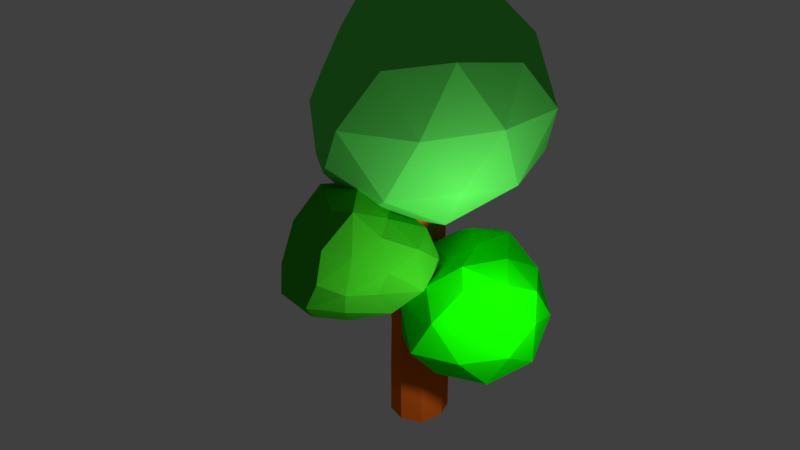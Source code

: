 # Source: Tree.blend  (saved by Blender 2.77.0; exported with 4.5.12 LTS)
import bpy
from mathutils import Matrix  # noqa: F401  (used for matrix-valued properties, if any)

bpy.ops.wm.read_factory_settings(use_empty=True)
scene = bpy.context.scene
scene.name = 'Scene'

# ---- collections
col_collection_1 = bpy.data.collections.new('Collection 1'); scene.collection.children.link(col_collection_1)

# ---- materials (node trees are filled in below, after node groups)
mat_material_003 = bpy.data.materials.new('Material.003')
mat_material_003.alpha_threshold = 0.0
mat_material_003.use_transparent_shadow = False
mat_material_003.diffuse_color = (0.11, 0.8, 0.1033, 1.0)
mat_material_003.roughness = 0.5
mat_material_006 = bpy.data.materials.new('Material.006')
mat_material_006.alpha_threshold = 0.0
mat_material_006.use_transparent_shadow = False
mat_material_006.diffuse_color = (0.07776, 0.8, 0.02132, 1.0)
mat_material_006.roughness = 0.5
mat_material_004 = bpy.data.materials.new('Material.004')
mat_material_004.alpha_threshold = 0.0
mat_material_004.use_transparent_shadow = False
mat_material_004.diffuse_color = (0.004108, 0.8, 0.0, 1.0)
mat_material_004.roughness = 0.5
mat_material_005 = bpy.data.materials.new('Material.005')
mat_material_005.alpha_threshold = 0.0
mat_material_005.use_transparent_shadow = False
mat_material_005.diffuse_color = (0.04003, 0.4672, 0.01299, 1.0)
mat_material_005.roughness = 0.5
mat_material_002 = bpy.data.materials.new('Material.002')
mat_material_002.alpha_threshold = 0.0
mat_material_002.use_transparent_shadow = False
mat_material_002.diffuse_color = (0.8, 0.1424, 0.01082, 1.0)
mat_material_002.roughness = 0.5

# ---- material node trees

# ---- world
world_world = bpy.data.worlds.new('World'); scene.world = world_world
world_world.color = (0.05088, 0.05088, 0.05088)
world_world.use_sun_shadow = False
world_world.sun_shadow_jitter_overblur = 0.0
world_world.cycles.sampling_method = 'MANUAL'

# ---- lights
light_lamp = bpy.data.lights.new('Lamp', 'POINT')
light_lamp.transmission_factor = 0.0
light_lamp.cutoff_distance = 30.0
light_lamp.energy = 100.0
light_lamp.shadow_buffer_clip_start = 1.001
light_lamp.shadow_soft_size = 0.1
light_lamp.shadow_maximum_resolution = 0.006
light_lamp.use_absolute_resolution = True

# ---- meshes
me_icosphere_003 = bpy.data.meshes.new('Icosphere.003')
me_icosphere_003.from_pydata([(0.0, 0.0, -1.0), (0.711, -0.5275, -0.4329), (-0.2764, -0.8506, -0.4472), (-0.8944, 0.0, -0.4472), (-0.2524, 0.8213, -0.3961), (0.7235, 0.5257, -0.4472), (0.2762, -0.8508, 0.4471), (-0.6743, -0.2011, 0.4112), (-0.7122, 0.535, 0.4631), (0.3114, 0.6347, 0.4678), (0.848, -0.02796, 0.4159), (-0.03163, -0.02454, 0.9573), (-0.1625, -0.5, -0.8507), (0.4253, -0.309, -0.8507), (0.2629, -0.809, -0.5257), (0.8411, -0.001328, -0.5149), (0.4254, 0.309, -0.8506), (-0.5257, -5.849e-05, -0.8505), (-0.6881, -0.4993, -0.5258), (-0.1522, 0.4874, -0.8287), (-0.6779, 0.4874, -0.5038), (0.2732, 0.7957, -0.5037), (0.9214, -0.3133, 0.0329), (0.9415, 0.307, 0.01084), (9.867e-05, -0.9993, -7.21e-05), (0.5782, -0.8103, 0.01088), (-0.9299, -0.1693, -0.01549), (-0.5666, -0.6693, -0.01549), (-0.5689, 0.8025, 0.0337), (-0.9509, 0.3096, 3.357e-05), (0.5978, 0.7145, 0.002161), (0.02935, 0.891, 0.03508), (0.6539, -0.5205, 0.5032), (-0.2417, -0.6693, 0.5102), (-0.8283, 0.1406, 0.5118), (-0.2257, 0.7295, 0.5648), (0.6748, 0.3805, 0.4955), (0.1385, -0.518, 0.818), (0.4522, -0.05752, 0.7512), (-0.4048, -0.1698, 0.8343), (-0.4165, 0.3163, 0.8626), (0.1576, 0.3897, 0.8325)], [], [(0, 13, 12), (1, 13, 15), (0, 12, 17), (0, 17, 19), (0, 19, 16), (1, 15, 22), (2, 14, 24), (3, 18, 26), (4, 20, 28), (5, 21, 30), (1, 22, 25), (2, 24, 27), (3, 26, 29), (4, 28, 31), (5, 30, 23), (6, 32, 37), (7, 33, 39), (8, 34, 40), (9, 35, 41), (10, 36, 38), (38, 41, 11), (38, 36, 41), (36, 9, 41), (41, 40, 11), (41, 35, 40), (35, 8, 40), (40, 39, 11), (40, 34, 39), (34, 7, 39), (39, 37, 11), (39, 33, 37), (33, 6, 37), (37, 38, 11), (37, 32, 38), (32, 10, 38), (23, 36, 10), (23, 30, 36), (30, 9, 36), (31, 35, 9), (31, 28, 35), (28, 8, 35), (29, 34, 8), (29, 26, 34), (26, 7, 34), (27, 33, 7), (27, 24, 33), (24, 6, 33), (25, 32, 6), (25, 22, 32), (22, 10, 32), (30, 31, 9), (30, 21, 31), (21, 4, 31), (28, 29, 8), (28, 20, 29), (20, 3, 29), (26, 27, 7), (26, 18, 27), (18, 2, 27), (24, 25, 6), (24, 14, 25), (14, 1, 25), (22, 23, 10), (22, 15, 23), (15, 5, 23), (16, 21, 5), (16, 19, 21), (19, 4, 21), (19, 20, 4), (19, 17, 20), (17, 3, 20), (17, 18, 3), (17, 12, 18), (12, 2, 18), (15, 16, 5), (15, 13, 16), (13, 0, 16), (12, 14, 2), (12, 13, 14), (13, 1, 14)])
me_icosphere_003.polygons.foreach_set('material_index', [1, 1, 1, 1, 1, 1, 1, 1, 1, 1, 1, 1, 1, 1, 1, 1, 1, 1, 1, 1, 1, 1, 1, 1, 1, 1, 1, 1, 1, 1, 1, 1, 1, 1, 1, 1, 1, 1, 1, 1, 1, 1, 1, 1, 1, 1, 1, 1, 1, 1, 1, 1, 1, 1, 1, 1, 1, 1, 1, 1, 1, 1, 1, 1, 1, 1, 1, 1, 1, 1, 1, 1, 1, 1, 1, 1, 1, 1, 1, 1])
me_icosphere_003.materials.append(mat_material_003)
me_icosphere_003.materials.append(mat_material_006)
me_icosphere_003.use_remesh_preserve_volume = False
me_icosphere_003.use_remesh_preserve_attributes = False
me_icosphere_003.use_mirror_vertex_groups = False
me_icosphere_003.update()
me_icosphere_002 = bpy.data.meshes.new('Icosphere.002')
me_icosphere_002.from_pydata([(0.0, 0.0, -1.0), (0.7248, -0.3228, -0.348), (-0.3348, -0.8539, -0.5987), (-0.5825, -0.03229, -0.2505), (-0.2544, 0.814, -0.3934), (0.6909, 0.4029, -0.4021), (0.2996, -0.6437, 0.516), (-0.588, -0.2254, 0.191), (-0.6996, 0.5304, 0.4254), (0.2267, 0.4451, 0.4039), (0.8433, -0.02394, 0.428), (0.01612, -0.1239, 0.7009), (-0.1852, -0.5045, -0.9104), (0.4255, -0.3062, -0.8495), (0.2541, -0.6556, -0.5114), (0.8384, -0.007225, -0.5084), (0.4239, 0.3033, -0.8485), (-0.4051, -0.01498, -0.752), (-0.5948, -0.5169, -0.5029), (-0.1522, 0.4874, -0.8287), (-0.5532, 0.4732, -0.4138), (0.2494, 0.7062, -0.4709), (0.9327, -0.1456, 0.1024), (0.9115, 0.1938, 0.05232), (-0.007571, -0.8376, 0.01904), (0.6069, -0.3849, 0.1872), (-0.7704, -0.1834, 0.05536), (-0.5778, -0.6718, -0.105), (-0.5691, 0.8029, 0.03038), (-0.8333, 0.2991, 0.0589), (0.5319, 0.4782, 0.07671), (0.002611, 0.7951, 0.06536), (0.6656, -0.3371, 0.5783), (-0.1892, -0.6838, 0.4025), (-0.7752, 0.1237, 0.3578), (-0.2489, 0.687, 0.51), (0.6201, 0.2446, 0.4737), (0.1859, -0.5292, 0.7263), (0.4311, -0.1103, 0.6682), (-0.2748, -0.2343, 0.5292), (-0.3721, 0.2367, 0.6488), (0.09892, 0.2613, 0.6445)], [], [(0, 13, 12), (1, 13, 15), (0, 12, 17), (0, 17, 19), (0, 19, 16), (1, 15, 22), (2, 14, 24), (3, 18, 26), (4, 20, 28), (5, 21, 30), (1, 22, 25), (2, 24, 27), (3, 26, 29), (4, 28, 31), (5, 30, 23), (6, 32, 37), (7, 33, 39), (8, 34, 40), (9, 35, 41), (10, 36, 38), (38, 41, 11), (38, 36, 41), (36, 9, 41), (41, 40, 11), (41, 35, 40), (35, 8, 40), (40, 39, 11), (40, 34, 39), (34, 7, 39), (39, 37, 11), (39, 33, 37), (33, 6, 37), (37, 38, 11), (37, 32, 38), (32, 10, 38), (23, 36, 10), (23, 30, 36), (30, 9, 36), (31, 35, 9), (31, 28, 35), (28, 8, 35), (29, 34, 8), (29, 26, 34), (26, 7, 34), (27, 33, 7), (27, 24, 33), (24, 6, 33), (25, 32, 6), (25, 22, 32), (22, 10, 32), (30, 31, 9), (30, 21, 31), (21, 4, 31), (28, 29, 8), (28, 20, 29), (20, 3, 29), (26, 27, 7), (26, 18, 27), (18, 2, 27), (24, 25, 6), (24, 14, 25), (14, 1, 25), (22, 23, 10), (22, 15, 23), (15, 5, 23), (16, 21, 5), (16, 19, 21), (19, 4, 21), (19, 20, 4), (19, 17, 20), (17, 3, 20), (17, 18, 3), (17, 12, 18), (12, 2, 18), (15, 16, 5), (15, 13, 16), (13, 0, 16), (12, 14, 2), (12, 13, 14), (13, 1, 14)])
me_icosphere_002.polygons.foreach_set('material_index', [2, 2, 2, 2, 2, 2, 2, 2, 2, 2, 2, 2, 2, 2, 2, 2, 2, 2, 2, 2, 2, 2, 2, 2, 2, 2, 2, 2, 2, 2, 2, 2, 2, 2, 2, 2, 2, 2, 2, 2, 2, 2, 2, 2, 2, 2, 2, 2, 2, 2, 2, 2, 2, 2, 2, 2, 2, 2, 2, 2, 2, 2, 2, 2, 2, 2, 2, 2, 2, 2, 2, 2, 2, 2, 2, 2, 2, 2, 2, 2])
me_icosphere_002.materials.append(mat_material_003)
me_icosphere_002.materials.append(mat_material_004)
me_icosphere_002.materials.append(mat_material_005)
me_icosphere_002.use_remesh_preserve_volume = False
me_icosphere_002.use_remesh_preserve_attributes = False
me_icosphere_002.use_mirror_vertex_groups = False
me_icosphere_002.update()
me_icosphere_001 = bpy.data.meshes.new('Icosphere.001')
me_icosphere_001.from_pydata([(0.0, 0.0, -1.0), (0.7248, -0.3228, -0.348), (-0.2758, -0.8423, -0.4438), (-0.8944, 0.0, -0.4472), (-0.2544, 0.814, -0.3934), (0.6909, 0.4029, -0.4021), (0.2996, -0.6437, 0.516), (-0.6008, -0.2327, 0.2627), (-0.6988, 0.5292, 0.4361), (0.2832, 0.5276, 0.5065), (0.8453, -0.02113, 0.4315), (0.05779, -0.06299, 0.7765), (-0.1625, -0.5, -0.8507), (0.4255, -0.3062, -0.8495), (0.2734, -0.6518, -0.4606), (0.8384, -0.007225, -0.5084), (0.4239, 0.3033, -0.8485), (-0.5257, -5.849e-05, -0.8505), (-0.6881, -0.4993, -0.5258), (-0.1522, 0.4874, -0.8287), (-0.6779, 0.4874, -0.5038), (0.2494, 0.7062, -0.4709), (0.9327, -0.1456, 0.1024), (0.9115, 0.1938, 0.05232), (0.01124, -0.8339, 0.0685), (0.6069, -0.3849, 0.1872), (-0.9286, -0.1699, -0.01803), (-0.5653, -0.6699, -0.01803), (-0.5689, 0.8025, 0.0337), (-0.9509, 0.3096, 3.357e-05), (0.537, 0.4857, 0.08605), (0.004687, 0.7981, 0.06913), (0.6663, -0.336, 0.5796), (-0.1881, -0.6837, 0.4065), (-0.7767, 0.1184, 0.4074), (-0.2225, 0.7256, 0.558), (0.6505, 0.2891, 0.529), (0.1862, -0.5288, 0.7269), (0.4638, -0.06254, 0.7276), (-0.2681, -0.2286, 0.5581), (-0.34, 0.2834, 0.708), (0.1787, 0.3779, 0.7894)], [], [(0, 13, 12), (1, 13, 15), (0, 12, 17), (0, 17, 19), (0, 19, 16), (1, 15, 22), (2, 14, 24), (3, 18, 26), (4, 20, 28), (5, 21, 30), (1, 22, 25), (2, 24, 27), (3, 26, 29), (4, 28, 31), (5, 30, 23), (6, 32, 37), (7, 33, 39), (8, 34, 40), (9, 35, 41), (10, 36, 38), (38, 41, 11), (38, 36, 41), (36, 9, 41), (41, 40, 11), (41, 35, 40), (35, 8, 40), (40, 39, 11), (40, 34, 39), (34, 7, 39), (39, 37, 11), (39, 33, 37), (33, 6, 37), (37, 38, 11), (37, 32, 38), (32, 10, 38), (23, 36, 10), (23, 30, 36), (30, 9, 36), (31, 35, 9), (31, 28, 35), (28, 8, 35), (29, 34, 8), (29, 26, 34), (26, 7, 34), (27, 33, 7), (27, 24, 33), (24, 6, 33), (25, 32, 6), (25, 22, 32), (22, 10, 32), (30, 31, 9), (30, 21, 31), (21, 4, 31), (28, 29, 8), (28, 20, 29), (20, 3, 29), (26, 27, 7), (26, 18, 27), (18, 2, 27), (24, 25, 6), (24, 14, 25), (14, 1, 25), (22, 23, 10), (22, 15, 23), (15, 5, 23), (16, 21, 5), (16, 19, 21), (19, 4, 21), (19, 20, 4), (19, 17, 20), (17, 3, 20), (17, 18, 3), (17, 12, 18), (12, 2, 18), (15, 16, 5), (15, 13, 16), (13, 0, 16), (12, 14, 2), (12, 13, 14), (13, 1, 14)])
me_icosphere_001.polygons.foreach_set('material_index', [1, 1, 1, 1, 1, 1, 1, 1, 1, 1, 1, 1, 1, 1, 1, 1, 1, 1, 1, 1, 1, 1, 1, 1, 1, 1, 1, 1, 1, 1, 1, 1, 1, 1, 1, 1, 1, 1, 1, 1, 1, 1, 1, 1, 1, 1, 1, 1, 1, 1, 1, 1, 1, 1, 1, 1, 1, 1, 1, 1, 1, 1, 1, 1, 1, 1, 1, 1, 1, 1, 1, 1, 1, 1, 1, 1, 1, 1, 1, 1])
me_icosphere_001.materials.append(mat_material_003)
me_icosphere_001.materials.append(mat_material_004)
me_icosphere_001.use_remesh_preserve_volume = False
me_icosphere_001.use_remesh_preserve_attributes = False
me_icosphere_001.use_mirror_vertex_groups = False
me_icosphere_001.update()
me_icosphere = bpy.data.meshes.new('Icosphere')
me_icosphere.from_pydata([(0.0, 0.0, -1.0), (0.711, -0.5275, -0.4329), (-0.2764, -0.8506, -0.4472), (-0.8944, 0.0, -0.4472), (-0.2524, 0.8213, -0.3961), (0.7235, 0.5257, -0.4472), (0.2762, -0.8508, 0.4471), (-0.6743, -0.2011, 0.4112), (-0.7122, 0.535, 0.4631), (0.3114, 0.6347, 0.4678), (0.848, -0.02796, 0.4159), (-0.03163, -0.02454, 0.9573), (-0.1625, -0.5, -0.8507), (0.4253, -0.309, -0.8507), (0.2629, -0.809, -0.5257), (0.8411, -0.001328, -0.5149), (0.4254, 0.309, -0.8506), (-0.5257, -5.849e-05, -0.8505), (-0.6881, -0.4993, -0.5258), (-0.1522, 0.4874, -0.8287), (-0.6779, 0.4874, -0.5038), (0.2732, 0.7957, -0.5037), (0.9214, -0.3133, 0.0329), (0.9415, 0.307, 0.01084), (9.867e-05, -0.9993, -7.21e-05), (0.5782, -0.8103, 0.01088), (-0.9299, -0.1693, -0.01549), (-0.5666, -0.6693, -0.01549), (-0.5689, 0.8025, 0.0337), (-0.9509, 0.3096, 3.357e-05), (0.5978, 0.7145, 0.002161), (0.02935, 0.891, 0.03508), (0.6539, -0.5205, 0.5032), (-0.2417, -0.6693, 0.5102), (-0.8283, 0.1406, 0.5118), (-0.2257, 0.7295, 0.5648), (0.6748, 0.3805, 0.4955), (0.1385, -0.518, 0.818), (0.4522, -0.05752, 0.7512), (-0.4048, -0.1698, 0.8343), (-0.4165, 0.3163, 0.8626), (0.1576, 0.3897, 0.8325)], [], [(0, 13, 12), (1, 13, 15), (0, 12, 17), (0, 17, 19), (0, 19, 16), (1, 15, 22), (2, 14, 24), (3, 18, 26), (4, 20, 28), (5, 21, 30), (1, 22, 25), (2, 24, 27), (3, 26, 29), (4, 28, 31), (5, 30, 23), (6, 32, 37), (7, 33, 39), (8, 34, 40), (9, 35, 41), (10, 36, 38), (38, 41, 11), (38, 36, 41), (36, 9, 41), (41, 40, 11), (41, 35, 40), (35, 8, 40), (40, 39, 11), (40, 34, 39), (34, 7, 39), (39, 37, 11), (39, 33, 37), (33, 6, 37), (37, 38, 11), (37, 32, 38), (32, 10, 38), (23, 36, 10), (23, 30, 36), (30, 9, 36), (31, 35, 9), (31, 28, 35), (28, 8, 35), (29, 34, 8), (29, 26, 34), (26, 7, 34), (27, 33, 7), (27, 24, 33), (24, 6, 33), (25, 32, 6), (25, 22, 32), (22, 10, 32), (30, 31, 9), (30, 21, 31), (21, 4, 31), (28, 29, 8), (28, 20, 29), (20, 3, 29), (26, 27, 7), (26, 18, 27), (18, 2, 27), (24, 25, 6), (24, 14, 25), (14, 1, 25), (22, 23, 10), (22, 15, 23), (15, 5, 23), (16, 21, 5), (16, 19, 21), (19, 4, 21), (19, 20, 4), (19, 17, 20), (17, 3, 20), (17, 18, 3), (17, 12, 18), (12, 2, 18), (15, 16, 5), (15, 13, 16), (13, 0, 16), (12, 14, 2), (12, 13, 14), (13, 1, 14)])
me_icosphere.materials.append(mat_material_003)
me_icosphere.use_remesh_preserve_volume = False
me_icosphere.use_remesh_preserve_attributes = False
me_icosphere.use_mirror_vertex_groups = False
me_icosphere.update()
me_cube_002 = bpy.data.meshes.new('Cube.002')
me_cube_002.from_pydata([(-0.74, -0.8505, 0.1086), (-0.74, -0.8505, 1.13), (-0.74, 0.8841, 0.1086), (-0.74, 0.8841, 1.13), (0.691, -0.8505, 0.1086), (0.691, -0.8505, 1.13), (0.691, 0.8841, 0.1086), (0.691, 0.8841, 1.13), (-0.74, -0.8505, 0.5778), (-1.045, 0.01678, 1.241), (-0.74, 0.8841, 0.5778), (-1.045, 0.01678, 0.1591), (-0.02453, 1.215, 1.328), (0.691, 0.8841, 0.5778), (-0.02453, 1.215, 0.1277), (0.9956, 0.01662, 1.24), (0.691, -0.8505, 0.5778), (0.9963, 0.01678, 0.1591), (-0.02769, -1.182, 1.324), (-0.02453, -1.182, 0.1277), (-0.9537, -0.6883, 2.578), (-0.02453, 0.01678, -0.005829), (-0.02453, -1.182, 0.5778), (0.9963, 0.01678, 0.5778), (-0.02453, 1.215, 0.5778), (-1.045, 0.01678, 0.5778), (-0.8354, -0.6718, 1.985), (-0.8137, 1.068, 2.016), (0.6006, -0.5437, 2.061), (0.6024, 1.064, 1.995), (-1.136, 0.1966, 2.103), (-0.1179, 1.394, 2.186), (0.8079, 0.05027, 2.135), (-0.159, -1.012, 2.128), (-0.9915, -0.8138, 3.264), (-0.9154, 1.055, 2.633), (0.5071, -0.5578, 2.45), (0.4868, 1.049, 2.592), (-1.242, 0.1831, 2.715), (-0.2199, 1.382, 2.803), (0.7186, 0.0371, 2.53), (-0.2841, -1.03, 2.711), (-0.9593, -0.9229, 3.987), (-0.9991, 0.7806, 3.439), (0.3919, -0.8249, 3.197), (0.4452, 0.9221, 3.272), (-1.219, 0.1747, 3.506), (-0.2409, 1.26, 3.513), (0.7159, 0.04677, 3.335), (-0.3045, -1.151, 3.422), (-0.7866, -0.9072, 4.772), (-0.9825, 0.7032, 3.934), (0.4332, -0.9319, 3.933), (0.4712, 0.8115, 3.986), (-1.196, 0.09873, 4.01), (-0.2054, 1.152, 4.24), (0.7609, -0.05941, 4.076), (-0.2477, -1.255, 4.18), (-0.7678, 0.8318, 4.799), (0.6246, -0.9118, 4.744), (0.6472, 0.828, 4.776), (-1.069, -0.03455, 4.916), (-0.03928, 1.166, 5.016), (0.9501, -0.03982, 4.884), (-0.06166, -1.236, 4.984), (-0.0454, -0.03391, 5.141), (0.8956, -3.017, 3.806), (0.3707, -3.443, 4.111), (0.9431, -3.22, 4.296), (0.4241, -3.748, 4.459), (2.304, -0.6551, 2.775), (2.428, -0.3185, 2.828), (2.27, -0.6586, 3.021), (2.397, -0.3215, 3.077), (-2.927, 1.821, 4.537), (-3.07, 1.413, 4.59), (-2.927, 1.766, 4.856), (-3.07, 1.358, 4.908)], [], [(25, 10, 2, 11), (24, 13, 6, 14), (23, 16, 4, 17), (22, 8, 0, 19), (21, 14, 6, 17), (15, 7, 29, 32), (1, 18, 33, 26), (3, 9, 30, 27), (12, 3, 27, 31), (19, 21, 17, 4), (0, 11, 21, 19), (11, 2, 14, 21), (16, 22, 19, 4), (5, 18, 22, 16), (18, 1, 8, 22), (13, 23, 17, 6), (7, 15, 23, 13), (15, 5, 16, 23), (10, 24, 14, 2), (3, 12, 24, 10), (12, 7, 13, 24), (8, 25, 11, 0), (1, 9, 25, 8), (9, 3, 10, 25), (32, 40, 73, 71), (30, 26, 20, 38), (32, 29, 37, 40), (29, 31, 39, 37), (7, 12, 31, 29), (9, 1, 26, 30), (18, 5, 28, 33), (5, 15, 32, 28), (37, 39, 47, 45), (20, 41, 49, 34), (39, 35, 43, 47), (41, 36, 44, 49), (27, 30, 38, 35), (33, 28, 36, 41), (31, 27, 35, 39), (26, 33, 41, 20), (47, 43, 51, 55), (44, 52, 68, 66), (43, 46, 75, 74), (44, 48, 56, 52), (40, 37, 45, 48), (38, 20, 34, 46), (36, 40, 48, 44), (35, 38, 46, 43), (51, 54, 61, 58), (52, 56, 63, 59), (54, 42, 50, 61), (56, 53, 60, 63), (34, 49, 57, 42), (45, 47, 55, 53), (48, 45, 53, 56), (46, 34, 42, 54), (65, 62, 58, 61), (64, 65, 61, 50), (59, 63, 65, 64), (63, 60, 62, 65), (57, 52, 59, 64), (55, 51, 58, 62), (42, 57, 64, 50), (53, 55, 62, 60), (67, 66, 68, 69), (57, 49, 67, 69), (49, 44, 66, 67), (52, 57, 69, 68), (70, 71, 73, 72), (40, 36, 72, 73), (36, 28, 70, 72), (28, 32, 71, 70), (74, 75, 77, 76), (46, 54, 77, 75), (54, 51, 76, 77), (51, 43, 74, 76)])
me_cube_002.materials.append(mat_material_002)
me_cube_002.use_remesh_preserve_volume = False
me_cube_002.use_remesh_preserve_attributes = False
me_cube_002.use_mirror_vertex_groups = False
me_cube_002.update()

# ---- objects
ob_icosphere_003 = bpy.data.objects.new('Icosphere.003', me_icosphere_003)
ob_icosphere_002 = bpy.data.objects.new('Icosphere.002', me_icosphere_002)
ob_icosphere_001 = bpy.data.objects.new('Icosphere.001', me_icosphere_001)
ob_icosphere = bpy.data.objects.new('Icosphere', me_icosphere)
ob_cube = bpy.data.objects.new('Cube', me_cube_002)
ob_lamp = bpy.data.objects.new('Lamp', light_lamp)

# ---- transforms, parenting, visibility, modifiers, constraints
ob_icosphere_003.location = (-0.8452, 0.5345, 2.536)
ob_icosphere_003.scale = (0.6531, 0.6531, 0.6531)
ob_icosphere_003.lineart.crease_threshold = 0.0
ob_icosphere_002.location = (0.07577, -1.025, 2.29)
ob_icosphere_002.rotation_euler = (-1.033, 0.1882, -1.706)
ob_icosphere_002.scale = (0.7883, 0.7883, 0.7883)
ob_icosphere_002.lineart.crease_threshold = 0.0
ob_icosphere_001.location = (0.8332, -0.2249, 1.737)
ob_icosphere_001.scale = (0.8051, 0.8051, 0.8051)
ob_icosphere_001.lineart.crease_threshold = 0.0
ob_icosphere.location = (0.03709, 0.02602, 3.538)
ob_icosphere.scale = (1.243, 1.243, 1.243)
ob_icosphere.lineart.crease_threshold = 0.0
ob_cube.location = (0.007097, -0.004274, -0.06279)
ob_cube.scale = (0.2893, 0.2547, 0.5625)
ob_cube.lineart.crease_threshold = 0.0
ob_lamp.location = (2.032, -1.267, 2.324)
ob_lamp.rotation_euler = (0.6503, 0.05522, 1.866)
ob_lamp.lock_rotations_4d = False
ob_lamp.empty_display_type = 'ARROWS'
ob_lamp.color = (0.0, 0.0, 0.0, 0.0)
ob_lamp.lineart.crease_threshold = 0.0

# ---- collection membership
col_collection_1.objects.link(ob_icosphere_003)
col_collection_1.objects.link(ob_icosphere_002)
col_collection_1.objects.link(ob_icosphere_001)
col_collection_1.objects.link(ob_icosphere)
col_collection_1.objects.link(ob_cube)
col_collection_1.objects.link(ob_lamp)

# ---- scene / render settings (as saved in the file)
scene.frame_start = 1; scene.frame_end = 250; scene.frame_set(1)
scene.render.engine = 'BLENDER_EEVEE_NEXT'
scene.render.resolution_percentage = 50
scene.render.dither_intensity = 0.0
scene.cycles.use_denoising = False
scene.cycles.samples = 128
scene.cycles.sampling_pattern = 'TABULATED_SOBOL'
scene.cycles.light_sampling_threshold = 0.0
scene.cycles.use_adaptive_sampling = False
scene.cycles.use_light_tree = False
scene.cycles.blur_glossy = 0.0
scene.cycles.sample_clamp_indirect = 0.0
scene.view_settings.view_transform = 'Standard'
bpy.context.view_layer.update()

# ---- added for rendering (the .blend has no active camera): camera
cam_auto = bpy.data.cameras.new('AutoCamera')
cam_auto.lens = 50.0
cam_auto.sensor_width = 36.0
cam_auto.clip_end = 1000.0
ob_auto_camera = bpy.data.objects.new('AutoCamera', cam_auto)
scene.collection.objects.link(ob_auto_camera)
ob_auto_camera.location = (6.02771, -7.55717, 7.1057)
ob_auto_camera.rotation_euler = (1.09748, -7.21219e-08, 0.694738)
scene.camera = ob_auto_camera
bpy.context.view_layer.update()

